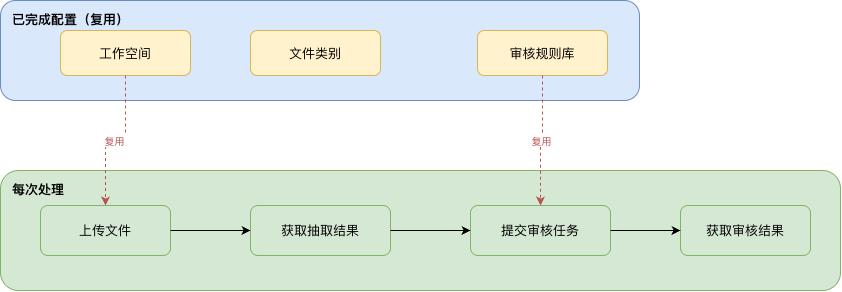

The diagram above was exported from draw.io. Its source (the exported page's mxGraphModel, read from the mxfile embedded in the PNG):
<mxGraphModel dx="1009" dy="857" grid="0" gridSize="10" guides="1" tooltips="1" connect="1" arrows="1" fold="1" page="1" pageScale="1" pageWidth="920" pageHeight="340" math="0" shadow="0">
  <root>
    <mxCell id="0" />
    <mxCell id="1" parent="0" />
    <mxCell id="zone1" parent="1" style="text;html=1;strokeColor=#6c8ebf;fillColor=#dae8fc;align=left;verticalAlign=top;spacingTop=5;spacingLeft=10;fontStyle=1;fontSize=13;rounded=1;" value="已完成配置（复用）" vertex="1">
      <mxGeometry height="100" width="639" x="20" y="20" as="geometry" />
    </mxCell>
    <mxCell id="ws" parent="1" style="rounded=1;whiteSpace=wrap;html=1;fillColor=#fff2cc;strokeColor=#d6b656;fontSize=13;" value="工作空间" vertex="1">
      <mxGeometry height="45" width="130" x="80" y="50" as="geometry" />
    </mxCell>
    <mxCell id="cat" parent="1" style="rounded=1;whiteSpace=wrap;html=1;fillColor=#fff2cc;strokeColor=#d6b656;fontSize=13;" value="文件类别" vertex="1">
      <mxGeometry height="45" width="130" x="270" y="50" as="geometry" />
    </mxCell>
    <mxCell id="rule" parent="1" style="rounded=1;whiteSpace=wrap;html=1;fillColor=#fff2cc;strokeColor=#d6b656;fontSize=13;" value="审核规则库" vertex="1">
      <mxGeometry height="45" width="130" x="497" y="50" as="geometry" />
    </mxCell>
    <mxCell id="zone2" parent="1" style="text;html=1;strokeColor=#82b366;fillColor=#d5e8d4;align=left;verticalAlign=top;spacingTop=5;spacingLeft=10;fontStyle=1;fontSize=13;rounded=1;" value="每次处理" vertex="1">
      <mxGeometry height="120" width="840" x="20" y="190" as="geometry" />
    </mxCell>
    <mxCell id="up" parent="1" style="rounded=1;whiteSpace=wrap;html=1;fillColor=#d5e8d4;strokeColor=#82b366;fontSize=13;" value="上传文件" vertex="1">
      <mxGeometry height="50" width="130" x="60" y="225" as="geometry" />
    </mxCell>
    <mxCell id="ext" parent="1" style="rounded=1;whiteSpace=wrap;html=1;fillColor=#d5e8d4;strokeColor=#82b366;fontSize=13;" value="获取抽取结果" vertex="1">
      <mxGeometry height="50" width="140" x="270" y="225" as="geometry" />
    </mxCell>
    <mxCell id="sub" parent="1" style="rounded=1;whiteSpace=wrap;html=1;fillColor=#d5e8d4;strokeColor=#82b366;fontSize=13;" value="提交审核任务" vertex="1">
      <mxGeometry height="50" width="140" x="490" y="225" as="geometry" />
    </mxCell>
    <mxCell id="rev" parent="1" style="rounded=1;whiteSpace=wrap;html=1;fillColor=#d5e8d4;strokeColor=#82b366;fontSize=13;" value="获取审核结果" vertex="1">
      <mxGeometry height="50" width="130" x="700" y="225" as="geometry" />
    </mxCell>
    <mxCell id="arr1" edge="1" parent="1" source="up" style="edgeStyle=orthogonalEdgeStyle;html=1;" target="ext">
      <mxGeometry relative="1" as="geometry" />
    </mxCell>
    <mxCell id="arr2" edge="1" parent="1" source="ext" style="edgeStyle=orthogonalEdgeStyle;html=1;" target="sub">
      <mxGeometry relative="1" as="geometry" />
    </mxCell>
    <mxCell id="arr3" edge="1" parent="1" source="sub" style="edgeStyle=orthogonalEdgeStyle;html=1;" target="rev">
      <mxGeometry relative="1" as="geometry" />
    </mxCell>
    <mxCell id="arr4" edge="1" parent="1" source="ws" style="edgeStyle=orthogonalEdgeStyle;html=1;dashed=1;strokeColor=#b85450;fontColor=#b85450;fontSize=10;exitX=0.5;exitY=1;exitDx=0;exitDy=0;entryX=0.5;entryY=0;entryDx=0;entryDy=0;" target="up" value="复用">
      <mxGeometry relative="1" as="geometry" />
    </mxCell>
    <mxCell id="arr6" edge="1" parent="1" source="rule" style="edgeStyle=orthogonalEdgeStyle;html=1;dashed=1;strokeColor=#b85450;fontColor=#b85450;fontSize=10;exitX=0.5;exitY=1;exitDx=0;exitDy=0;entryX=0.5;entryY=0;entryDx=0;entryDy=0;" target="sub" value="复用">
      <mxGeometry relative="1" as="geometry" />
    </mxCell>
  </root>
</mxGraphModel>